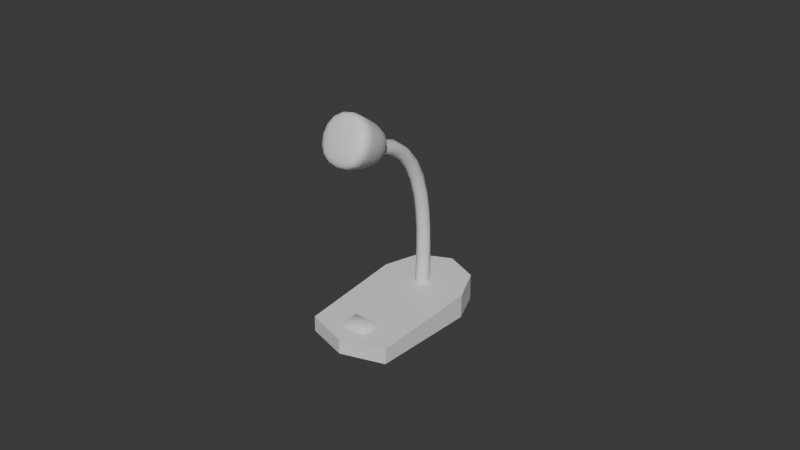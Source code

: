 # Source: SM_Microphone.blend  (saved by Blender 4.2.66; exported with 4.5.12 LTS)
import bpy
from mathutils import Matrix  # noqa: F401  (used for matrix-valued properties, if any)

bpy.ops.wm.read_factory_settings(use_empty=True)
scene = bpy.context.scene
scene.name = 'Scene'

# ---- collections
col_collection = bpy.data.collections.new('Collection'); scene.collection.children.link(col_collection)

# ---- materials (node trees are filled in below, after node groups)
mat_m_micmesh = bpy.data.materials.new('M_MicMesh')
mat_m_micmesh.alpha_threshold = 0.0
mat_m_micmesh.use_transparent_shadow = False
mat_m_micmesh.roughness = 0.5
mat_m_micmesh.line_color = (0.0, 0.0, 0.0, 1.0)
mat_m_micbutton = bpy.data.materials.new('M_MicButton')

# ---- material node trees
mat_m_micmesh.use_nodes = True; mat_m_micmesh.node_tree.nodes.clear()
_N = mat_m_micmesh.node_tree.nodes; _L = mat_m_micmesh.node_tree.links
n0 = _N.new('ShaderNodeOutputMaterial'); n0.name = 'Material Output'; n0.location = (300, 300)
n1 = _N.new('ShaderNodeBsdfPrincipled'); n1.name = 'Principled BSDF'; n1.location = (10, 300)
n1.inputs[3].default_value = 1.45
_L.new(n1.outputs[0], n0.inputs[0])
n0.is_active_output = True
mat_m_micbutton.use_nodes = True; mat_m_micbutton.node_tree.nodes.clear()
_N = mat_m_micbutton.node_tree.nodes; _L = mat_m_micbutton.node_tree.links
n0 = _N.new('ShaderNodeBsdfPrincipled'); n0.name = 'Principled BSDF'; n0.location = (10, 300)
n1 = _N.new('ShaderNodeOutputMaterial'); n1.name = 'Material Output'; n1.location = (300, 300)
_L.new(n0.outputs[0], n1.inputs[0])
n1.is_active_output = True

# ---- world
world_world = bpy.data.worlds.new('World'); scene.world = world_world
world_world.use_nodes = True; world_world.node_tree.nodes.clear()
_N = world_world.node_tree.nodes; _L = world_world.node_tree.links
n0 = _N.new('ShaderNodeOutputWorld'); n0.name = 'World Output'; n0.location = (300, 300)
n1 = _N.new('ShaderNodeBackground'); n1.name = 'Background'; n1.location = (10, 300)
n1.inputs[0].default_value = (0.05088, 0.05088, 0.05088, 1.0)
_L.new(n1.outputs[0], n0.inputs[0])
n0.is_active_output = True
world_world.color = (0.05088, 0.05088, 0.05088)
world_world.sun_shadow_jitter_overblur = 0.0

# ---- meshes
me_cylinder = bpy.data.meshes.new('Cylinder')
me_cylinder.from_pydata([(0.0, 0.9952, -7.6), (0.0, 1.0, 0.003232), (0.7071, 0.7032, -7.305), (0.7071, 0.7071, 0.003232), (1.0, -0.001769, -6.591), (1.0, 0.0, 0.003232), (0.92, -2.271, -4.292), (0.92, -2.276, 0.003232), (0.0, -2.563, -3.996), (0.0, -2.569, 0.003232), (-0.92, -2.271, -4.292), (-0.92, -2.276, 0.003232), (-1.0, -0.001769, -6.591), (-1.0, 0.0, 0.003232), (-0.7071, 0.7032, -7.305), (-0.7071, 0.7071, 0.003232)], [], [(0, 1, 3, 2), (2, 3, 5, 4), (4, 5, 7, 6), (6, 7, 9, 8), (8, 9, 11, 10), (10, 11, 13, 12), (3, 1, 15, 13, 11, 9, 7, 5), (12, 13, 15, 14), (14, 15, 1, 0), (0, 2, 4, 6, 8, 10, 12, 14)])
_uv = me_cylinder.uv_layers.new(name='UVMap')
_uv.uv.foreach_set('vector', [1.0, 0.5, 1.0, 1.0, 0.875, 1.0, 0.875, 0.5, 0.875, 0.5, 0.875, 1.0, 0.75, 1.0, 0.75, 0.5, 0.75, 0.5, 0.75, 1.0, 0.625, 1.0, 0.625, 0.5, 0.625, 0.5, 0.625, 1.0, 0.5, 1.0, 0.5, 0.5, 0.5, 0.5, 0.5, 1.0, 0.375, 1.0, 0.375, 0.5, 0.375, 0.5, 0.375, 1.0, 0.25, 1.0, 0.25, 0.5, 0.4197, 0.4197, 0.25, 0.49, 0.08029, 0.4197, 0.01, 0.25, 0.08029, 0.08029, 0.25, 0.01, 0.4197, 0.08029, 0.49, 0.25, 0.25, 0.5, 0.25, 1.0, 0.125, 1.0, 0.125, 0.5, 0.125, 0.5, 0.125, 1.0, 0.0, 1.0, 0.0, 0.5, 0.75, 0.49, 0.9197, 0.4197, 0.99, 0.25, 0.9197, 0.08029, 0.75, 0.01, 0.5803, 0.08029, 0.51, 0.25, 0.5803, 0.4197])
me_cylinder.materials.append(mat_m_micmesh)
me_cylinder.update()
me_cylinder_002 = bpy.data.meshes.new('Cylinder.002')
me_cylinder_002.from_pydata([(-0.02277, -0.205, 0.01352), (-0.02277, -0.2088, 0.01696), (-0.02639, -0.2052, 0.01714), (-0.02277, -0.2102, 0.03859), (-0.02277, -0.2068, 0.04238), (-0.02639, -0.2066, 0.03877), (-0.02277, -0.175, 0.015), (-0.02639, -0.1753, 0.01861), (-0.02277, -0.1716, 0.01879), (-0.02277, -0.1769, 0.04385), (-0.02277, -0.173, 0.04042), (-0.02639, -0.1766, 0.04024), (0.02277, -0.205, 0.01352), (0.02639, -0.2052, 0.01714), (0.02277, -0.2088, 0.01696), (0.02277, -0.2068, 0.04238), (0.02277, -0.2102, 0.03859), (0.02639, -0.2066, 0.03877), (0.02277, -0.175, 0.015), (0.02277, -0.1716, 0.01879), (0.02639, -0.1753, 0.01861), (0.02277, -0.1769, 0.04385), (0.02639, -0.1766, 0.04024), (0.02277, -0.173, 0.04042)], [], [(14, 16, 3, 1), (20, 22, 17, 13), (21, 9, 4, 15), (2, 5, 11, 7), (8, 10, 23, 19), (0, 1, 2), (3, 4, 5), (6, 7, 8), (9, 10, 11), (12, 13, 14), (15, 16, 17), (18, 19, 20), (21, 22, 23), (6, 0, 2, 7), (1, 3, 5, 2), (4, 9, 11, 5), (10, 8, 7, 11), (18, 6, 8, 19), (9, 21, 23, 10), (22, 20, 19, 23), (12, 18, 20, 13), (21, 15, 17, 22), (16, 14, 13, 17), (0, 12, 14, 1), (15, 4, 3, 16), (6, 18, 12, 0)])
me_cylinder_002.polygons.foreach_set('use_smooth', [True] * 26)
_uv = me_cylinder_002.uv_layers.new(name='UVMap')
_uv.uv.foreach_set('vector', [0.4063, 0.7671, 0.5937, 0.7671, 0.5937, 0.9829, 0.4063, 0.9829, 0.4063, 0.5243, 0.5937, 0.5243, 0.5937, 0.7257, 0.4063, 0.7257, 0.6421, 0.5243, 0.8579, 0.5243, 0.8579, 0.7257, 0.6421, 0.7257, 0.4063, 0.02429, 0.5937, 0.02429, 0.5937, 0.2257, 0.4063, 0.2257, 0.4063, 0.2671, 0.5937, 0.2671, 0.5937, 0.4829, 0.4063, 0.4829, 0.1421, 0.7257, 0.1421, 0.75, 0.125, 0.7261, 0.5937, 0.9829, 0.6246, 0.9829, 0.5933, 1.0, 0.1421, 0.5243, 0.125, 0.5246, 0.1421, 0.5003, 0.625, 0.2671, 0.5937, 0.2671, 0.5942, 0.25, 0.3579, 0.7257, 0.375, 0.7261, 0.3579, 0.75, 0.6246, 0.7671, 0.5937, 0.7671, 0.5933, 0.75, 0.3579, 0.5243, 0.3579, 0.5003, 0.375, 0.5246, 0.625, 0.5243, 0.5937, 0.5243, 0.5937, 0.5, 0.1421, 0.5243, 0.1421, 0.7257, 0.125, 0.7261, 0.125, 0.5246, 0.4063, 0.9829, 0.5937, 0.9829, 0.5933, 1.0, 0.4058, 1.0, 0.625, 0.02429, 0.625, 0.2257, 0.5937, 0.2257, 0.5937, 0.02429, 0.5937, 0.2671, 0.4063, 0.2671, 0.4063, 0.2257, 0.5937, 0.2257, 0.3579, 0.5243, 0.1421, 0.5243, 0.1421, 0.5, 0.3579, 0.5, 0.625, 0.2671, 0.625, 0.4829, 0.5937, 0.4829, 0.5937, 0.2671, 0.5937, 0.5243, 0.4063, 0.5243, 0.4063, 0.4829, 0.5937, 0.4829, 0.3579, 0.7257, 0.3579, 0.5243, 0.4063, 0.5243, 0.4063, 0.7257, 0.6421, 0.5243, 0.6421, 0.7257, 0.5937, 0.7257, 0.5937, 0.5243, 0.5937, 0.7671, 0.4063, 0.7671, 0.4063, 0.7257, 0.5937, 0.7257, 0.1421, 0.7257, 0.3579, 0.7257, 0.3579, 0.75, 0.1421, 0.75, 0.625, 0.7671, 0.625, 0.9829, 0.5937, 0.9829, 0.5937, 0.7671, 0.1421, 0.5243, 0.3579, 0.5243, 0.3579, 0.7257, 0.1421, 0.7257])
me_cylinder_002.materials.append(mat_m_micbutton)
me_cylinder_002.update()
me_cube_001 = bpy.data.meshes.new('Cube.001')
me_cube_001.from_pydata([(-0.6137, 0.3153, -1.448), (-1.0, -1.663, -0.9648), (-0.6137, 0.8275, -0.3328), (-1.0, -0.8289, 0.8528), (0.6137, 0.3153, -1.448), (1.0, -1.663, -0.9648), (0.6137, 0.8275, -0.3328), (1.0, -0.8289, 0.8528), (-0.9045, -1.174, -1.084), (-0.9045, -0.4195, 0.5597), (0.9045, -0.4195, 0.5597), (0.9045, -1.174, -1.084)], [], [(8, 1, 3, 9), (9, 3, 7, 10), (10, 7, 5, 11), (11, 5, 1, 8), (2, 6, 4, 0), (7, 3, 1, 5), (4, 11, 8, 0), (6, 10, 11, 4), (2, 9, 10, 6), (0, 8, 9, 2)])
me_cube_001.polygons.foreach_set('use_smooth', [True] * 10)
_uv = me_cube_001.uv_layers.new(name='UVMap')
_uv.uv.foreach_set('vector', [0.5632, 0.0, 0.625, 0.0, 0.625, 0.25, 0.5632, 0.25, 0.5632, 0.25, 0.625, 0.25, 0.625, 0.5, 0.5632, 0.5, 0.5632, 0.5, 0.625, 0.5, 0.625, 0.75, 0.5632, 0.75, 0.5632, 0.75, 0.625, 0.75, 0.625, 1.0, 0.5632, 1.0, 0.125, 0.5, 0.375, 0.5, 0.375, 0.75, 0.125, 0.75, 0.625, 0.5, 0.875, 0.5, 0.875, 0.75, 0.625, 0.75, 0.375, 0.75, 0.5632, 0.75, 0.5632, 1.0, 0.375, 1.0, 0.375, 0.5, 0.5632, 0.5, 0.5632, 0.75, 0.375, 0.75, 0.375, 0.25, 0.5632, 0.25, 0.5632, 0.5, 0.375, 0.5, 0.375, 0.0, 0.5632, 0.0, 0.5632, 0.25, 0.375, 0.25])
me_cube_001.materials.append(mat_m_micmesh)
me_cube_001.update()

# ---- curves / text
cu_b_ziercurve = bpy.data.curves.new('BézierCurve', 'CURVE')
cu_b_ziercurve.dimensions = '3D'
_sp = cu_b_ziercurve.splines.new('BEZIER'); _sp.bezier_points.add(1)
_sp.bezier_points.foreach_set('co', [-5.96e-08, -0.01684, 0.06063, 5.96e-08, -0.4873, 1.348])
_sp.bezier_points.foreach_set('handle_left', [-8.323e-08, -0.01684, -0.1375, 2.079e-08, 0.151, 1.219])
_sp.bezier_points.foreach_set('handle_right', [-3.598e-08, -0.01684, 0.2588, 9.842e-08, -1.126, 1.477])
for _p, _l, _r in zip(_sp.bezier_points, ['ALIGNED', 'ALIGNED'], ['ALIGNED', 'ALIGNED']): _p.handle_left_type = _l; _p.handle_right_type = _r
_sp.order_u = 0
_sp.order_v = 0
cu_b_ziercurve.materials.append(mat_m_micmesh)
cu_b_ziercurve.use_path = True
cu_b_ziercurve.bevel_resolution = 2
cu_b_ziercurve.bevel_depth = 0.05
cu_b_ziercurve.fill_mode = 'FULL'

# ---- objects
ob_sm_micbase = bpy.data.objects.new('SM_MicBase', me_cylinder)
ob_sm_micbutton = bpy.data.objects.new('SM_MicButton', me_cylinder_002)
ob_b_ziercurve = bpy.data.objects.new('BézierCurve', cu_b_ziercurve)
ob_cube = bpy.data.objects.new('Cube', me_cube_001)

# ---- transforms, parenting, visibility, modifiers, constraints
ob_sm_micbase.location = (0.0, 0.0, 0.0)
ob_sm_micbase.scale = (0.09747, 0.09747, -0.007479)
ob_sm_micbutton.location = (0.0, 0.0, 0.0)
ob_b_ziercurve.location = (0.0, 0.0, 0.0)
ob_b_ziercurve.scale = (0.2855, 0.2855, 0.2855)
_m = ob_b_ziercurve.modifiers.new('Hook', 'HOOK')
_m.center = (5.96e-08, -0.4873, 1.348)
_m.matrix_inverse = ((4.718, 0.0, 0.0, 0.0), (0.0, 4.718, 0.0, 2.643), (0.0, 0.0, 4.718, -7.166), (0.0, 0.0, 0.0, 1.0))
_m.object = ob_cube
ob_cube.location = (0.0, -0.1599, 0.4335)
ob_cube.scale = (0.0605, 0.0605, 0.0605)
_m = ob_cube.modifiers.new('Subdivision', 'SUBSURF')

# ---- collection membership
col_collection.objects.link(ob_sm_micbase)
col_collection.objects.link(ob_sm_micbutton)
col_collection.objects.link(ob_b_ziercurve)
col_collection.objects.link(ob_cube)

# ---- scene / render settings (as saved in the file)
scene.frame_start = 1; scene.frame_end = 250; scene.frame_set(1)
scene.render.engine = 'BLENDER_EEVEE_NEXT'
bpy.context.view_layer.update()

# ---- added for rendering (the .blend has no active camera and no usable light): camera, sun
cam_auto = bpy.data.cameras.new('AutoCamera')
cam_auto.lens = 50.0
cam_auto.sensor_width = 36.0
cam_auto.clip_end = 1000.0
ob_auto_camera = bpy.data.objects.new('AutoCamera', cam_auto)
scene.collection.objects.link(ob_auto_camera)
ob_auto_camera.location = (1.20769, -1.52118, 1.16719)
ob_auto_camera.rotation_euler = (1.09748, -7.21219e-08, 0.694738)
scene.camera = ob_auto_camera
light_auto_sun = bpy.data.lights.new('AutoSun', 'SUN')
light_auto_sun.energy = 3.0
light_auto_sun.angle = 0.0523599
ob_auto_sun = bpy.data.objects.new('AutoSun', light_auto_sun)
scene.collection.objects.link(ob_auto_sun)
ob_auto_sun.rotation_euler = (0.872665, 0.174533, 0.523599)
bpy.context.view_layer.update()
